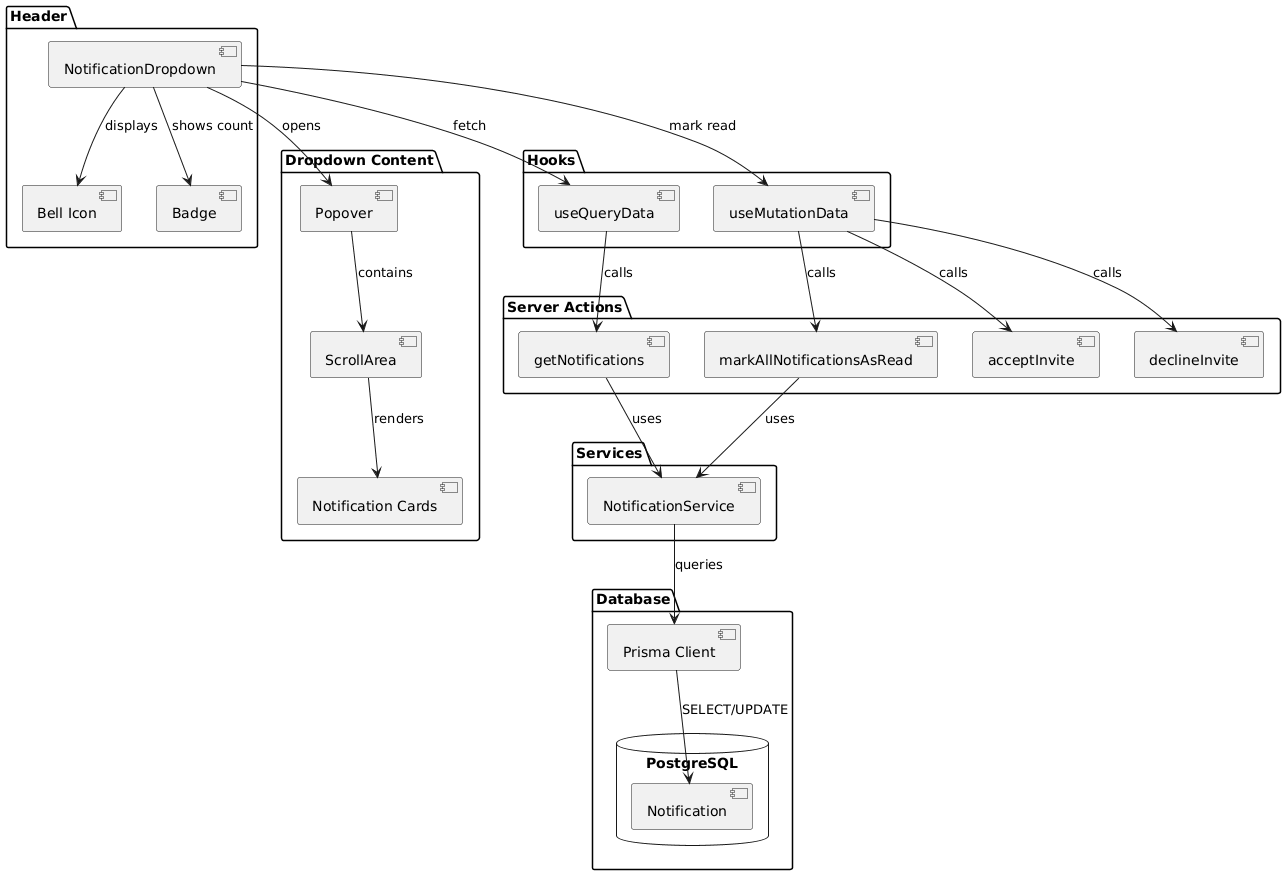

The diagram above was rendered by PlantUML. Its source (embedded in the PNG):
@startuml
package "Header" {
  [NotificationDropdown] as ND
  [Bell Icon] as BI
  [Badge] as BG
}

package "Dropdown Content" {
  [Popover] as POP
  [ScrollArea] as SA
  [Notification Cards] as NC
}

package "Hooks" {
  [useQueryData] as UQD
  [useMutationData] as UMD
}

package "Server Actions" {
  [getNotifications] as GN
  [markAllNotificationsAsRead] as MAR
  [acceptInvite] as AI
  [declineInvite] as DI
}

package "Services" {
  [NotificationService] as NS
}

package "Database" {
  [Prisma Client] as PC
  database "PostgreSQL" {
    [Notification] as NT
  }
}

ND --> BI : displays
ND --> BG : shows count
ND --> POP : opens

POP --> SA : contains
SA --> NC : renders

ND --> UQD : fetch
UQD --> GN : calls

ND --> UMD : mark read
UMD --> MAR : calls
UMD --> AI : calls
UMD --> DI : calls

GN --> NS : uses
MAR --> NS : uses
NS --> PC : queries
PC --> NT : SELECT/UPDATE
@enduml